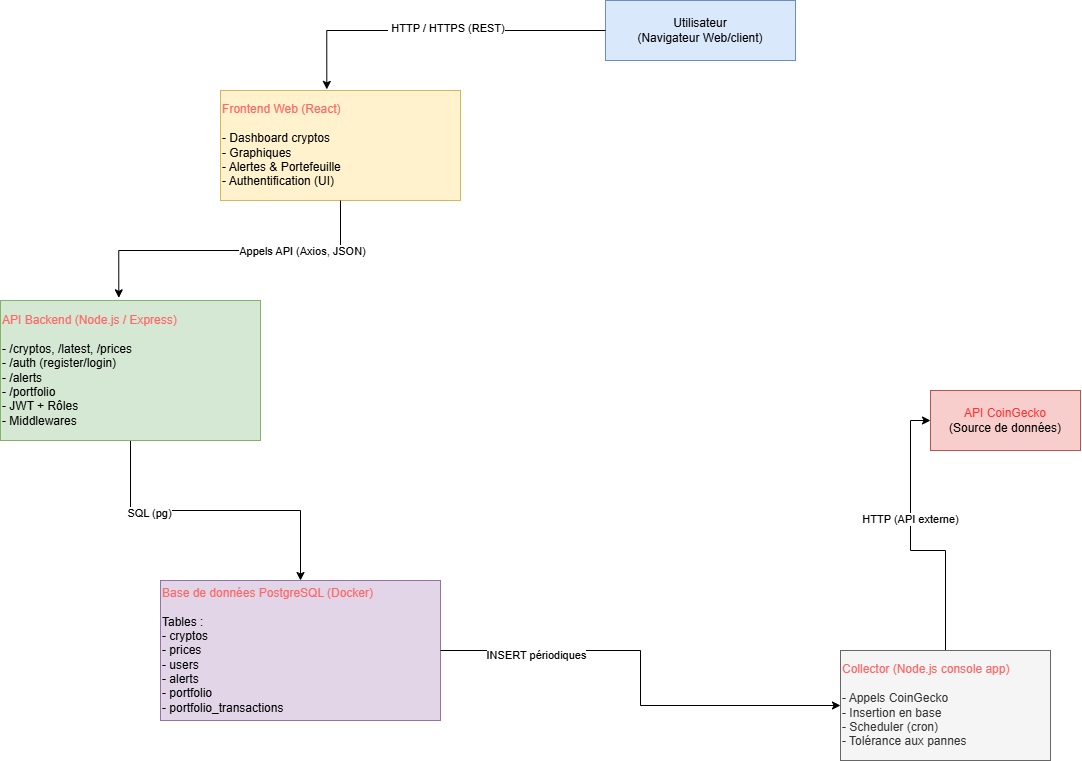

The diagram above was exported from draw.io. Its source (the exported page's mxGraphModel, read from the mxfile embedded in the PNG):
<mxGraphModel dx="2618" dy="779" grid="1" gridSize="10" guides="1" tooltips="1" connect="1" arrows="1" fold="1" page="1" pageScale="1" pageWidth="827" pageHeight="1169" math="0" shadow="0">
  <root>
    <mxCell id="0" />
    <mxCell id="1" parent="0" />
    <mxCell id="92p_JR-4ebUP3i_16ZR0-1" parent="1" style="rounded=0;whiteSpace=wrap;html=1;fillColor=#dae8fc;strokeColor=#6c8ebf;" value="&lt;div&gt;Utilisateur&lt;/div&gt;&lt;div&gt;(Navigateur Web/client)&lt;/div&gt;" vertex="1">
      <mxGeometry height="60" width="190" x="185" y="60" as="geometry" />
    </mxCell>
    <mxCell id="92p_JR-4ebUP3i_16ZR0-3" parent="1" style="rounded=0;whiteSpace=wrap;html=1;align=left;fillColor=#fff2cc;strokeColor=#d6b656;" value="&lt;div style=&quot;text-align: center;&quot;&gt;&lt;font style=&quot;color: rgb(255, 102, 102);&quot;&gt;Frontend Web (React)&lt;/font&gt;&lt;/div&gt;&lt;div&gt;&lt;br&gt;&lt;/div&gt;&lt;div&gt;- Dashboard cryptos&lt;/div&gt;&lt;div&gt;- Graphiques&lt;/div&gt;&lt;div&gt;- Alertes &amp;amp; Portefeuille&lt;/div&gt;&lt;div&gt;- Authentification (UI)&lt;/div&gt;" vertex="1">
      <mxGeometry height="110" width="240" x="-200" y="150" as="geometry" />
    </mxCell>
    <mxCell id="92p_JR-4ebUP3i_16ZR0-11" edge="1" parent="1" source="92p_JR-4ebUP3i_16ZR0-7" style="edgeStyle=orthogonalEdgeStyle;rounded=0;orthogonalLoop=1;jettySize=auto;html=1;exitX=0.5;exitY=1;exitDx=0;exitDy=0;entryX=0.5;entryY=0;entryDx=0;entryDy=0;" target="92p_JR-4ebUP3i_16ZR0-10">
      <mxGeometry relative="1" as="geometry" />
    </mxCell>
    <mxCell id="92p_JR-4ebUP3i_16ZR0-19" connectable="0" parent="92p_JR-4ebUP3i_16ZR0-11" style="edgeLabel;html=1;align=center;verticalAlign=middle;resizable=0;points=[];" value="SQL (pg)" vertex="1">
      <mxGeometry relative="1" x="-0.4259" y="-2" as="geometry">
        <mxPoint as="offset" />
      </mxGeometry>
    </mxCell>
    <mxCell id="92p_JR-4ebUP3i_16ZR0-7" parent="1" style="rounded=0;whiteSpace=wrap;html=1;align=left;fillColor=#d5e8d4;strokeColor=#82b366;" value="&lt;div style=&quot;text-align: center;&quot;&gt;&lt;font style=&quot;color: rgb(255, 102, 102);&quot;&gt;API Backend (Node.js / Express)&lt;/font&gt;&lt;/div&gt;&lt;div&gt;&lt;br&gt;&lt;/div&gt;&lt;div&gt;- /cryptos, /latest, /prices&lt;/div&gt;&lt;div&gt;- /auth (register/login)&lt;/div&gt;&lt;div&gt;- /alerts&lt;/div&gt;&lt;div&gt;- /portfolio&lt;/div&gt;&lt;div&gt;- JWT + Rôles&lt;/div&gt;&lt;div&gt;- Middlewares&lt;/div&gt;" vertex="1">
      <mxGeometry height="140" width="260" x="-420" y="360" as="geometry" />
    </mxCell>
    <mxCell id="92p_JR-4ebUP3i_16ZR0-8" edge="1" parent="1" source="92p_JR-4ebUP3i_16ZR0-1" style="edgeStyle=orthogonalEdgeStyle;rounded=0;orthogonalLoop=1;jettySize=auto;html=1;entryX=0.443;entryY=-0.01;entryDx=0;entryDy=0;entryPerimeter=0;" target="92p_JR-4ebUP3i_16ZR0-3">
      <mxGeometry relative="1" as="geometry" />
    </mxCell>
    <mxCell id="92p_JR-4ebUP3i_16ZR0-18" connectable="0" parent="92p_JR-4ebUP3i_16ZR0-8" style="edgeLabel;html=1;align=center;verticalAlign=middle;resizable=0;points=[];" value="&amp;nbsp;HTTP / HTTPS (REST)" vertex="1">
      <mxGeometry relative="1" x="-0.0513" y="-3" as="geometry">
        <mxPoint as="offset" />
      </mxGeometry>
    </mxCell>
    <mxCell id="92p_JR-4ebUP3i_16ZR0-9" edge="1" parent="1" source="92p_JR-4ebUP3i_16ZR0-3" style="edgeStyle=orthogonalEdgeStyle;rounded=0;orthogonalLoop=1;jettySize=auto;html=1;entryX=0.455;entryY=-0.019;entryDx=0;entryDy=0;entryPerimeter=0;" target="92p_JR-4ebUP3i_16ZR0-7">
      <mxGeometry relative="1" as="geometry" />
    </mxCell>
    <mxCell id="92p_JR-4ebUP3i_16ZR0-16" connectable="0" parent="92p_JR-4ebUP3i_16ZR0-9" style="edgeLabel;html=1;align=center;verticalAlign=middle;resizable=0;points=[];" value="Appels API (Axios, JSON)" vertex="1">
      <mxGeometry relative="1" x="-0.4471" as="geometry">
        <mxPoint as="offset" />
      </mxGeometry>
    </mxCell>
    <mxCell id="92p_JR-4ebUP3i_16ZR0-10" parent="1" style="rounded=0;whiteSpace=wrap;html=1;align=left;fillColor=#e1d5e7;strokeColor=#9673a6;" value="&lt;div&gt;&lt;font style=&quot;color: rgb(255, 102, 102);&quot;&gt;Base de données PostgreSQL (Docker)&lt;/font&gt;&lt;/div&gt;&lt;div&gt;&lt;br&gt;&lt;/div&gt;&lt;div&gt;Tables :&lt;/div&gt;&lt;div&gt;- cryptos&lt;/div&gt;&lt;div&gt;- prices&lt;/div&gt;&lt;div&gt;- users&lt;/div&gt;&lt;div&gt;- alerts&lt;/div&gt;&lt;div&gt;- portfolio&lt;/div&gt;&lt;div&gt;- portfolio_transactions&lt;/div&gt;" vertex="1">
      <mxGeometry height="140" width="280" x="-260" y="640" as="geometry" />
    </mxCell>
    <mxCell id="92p_JR-4ebUP3i_16ZR0-15" edge="1" parent="1" source="92p_JR-4ebUP3i_16ZR0-12" style="edgeStyle=orthogonalEdgeStyle;rounded=0;orthogonalLoop=1;jettySize=auto;html=1;entryX=0;entryY=0.5;entryDx=0;entryDy=0;" target="92p_JR-4ebUP3i_16ZR0-13">
      <mxGeometry relative="1" as="geometry" />
    </mxCell>
    <mxCell id="92p_JR-4ebUP3i_16ZR0-20" connectable="0" parent="92p_JR-4ebUP3i_16ZR0-15" style="edgeLabel;html=1;align=center;verticalAlign=middle;resizable=0;points=[];" value="HTTP (API externe)" vertex="1">
      <mxGeometry relative="1" x="0.1661" y="1" as="geometry">
        <mxPoint as="offset" />
      </mxGeometry>
    </mxCell>
    <mxCell id="92p_JR-4ebUP3i_16ZR0-12" parent="1" style="rounded=0;whiteSpace=wrap;html=1;align=left;fillColor=#f5f5f5;fontColor=#333333;strokeColor=#666666;" value="&lt;div&gt;&lt;font style=&quot;color: rgb(255, 102, 102);&quot;&gt;Collector (Node.js console app)&lt;/font&gt;&lt;/div&gt;&lt;div&gt;&lt;br&gt;&lt;/div&gt;&lt;div&gt;- Appels CoinGecko&lt;/div&gt;&lt;div&gt;- Insertion en base&lt;/div&gt;&lt;div&gt;- Scheduler (cron)&lt;/div&gt;&lt;div style=&quot;&quot;&gt;- Tolérance aux pannes&lt;/div&gt;" vertex="1">
      <mxGeometry height="110" width="210" x="420" y="710" as="geometry" />
    </mxCell>
    <mxCell id="92p_JR-4ebUP3i_16ZR0-13" parent="1" style="rounded=0;whiteSpace=wrap;html=1;fillColor=#f8cecc;strokeColor=#b85450;" value="&lt;div&gt;&lt;font style=&quot;color: rgb(255, 51, 51);&quot;&gt;API CoinGecko&lt;/font&gt;&lt;/div&gt;&lt;div&gt;(Source de données)&lt;/div&gt;" vertex="1">
      <mxGeometry height="60" width="150" x="510" y="450" as="geometry" />
    </mxCell>
    <mxCell id="92p_JR-4ebUP3i_16ZR0-14" edge="1" parent="1" source="92p_JR-4ebUP3i_16ZR0-10" style="edgeStyle=orthogonalEdgeStyle;rounded=0;orthogonalLoop=1;jettySize=auto;html=1;entryX=0;entryY=0.5;entryDx=0;entryDy=0;" target="92p_JR-4ebUP3i_16ZR0-12">
      <mxGeometry relative="1" as="geometry" />
    </mxCell>
    <mxCell id="92p_JR-4ebUP3i_16ZR0-21" connectable="0" parent="92p_JR-4ebUP3i_16ZR0-14" style="edgeLabel;html=1;align=center;verticalAlign=middle;resizable=0;points=[];" value="INSERT périodiques" vertex="1">
      <mxGeometry relative="1" x="-0.5831" y="-4" as="geometry">
        <mxPoint as="offset" />
      </mxGeometry>
    </mxCell>
  </root>
</mxGraphModel>